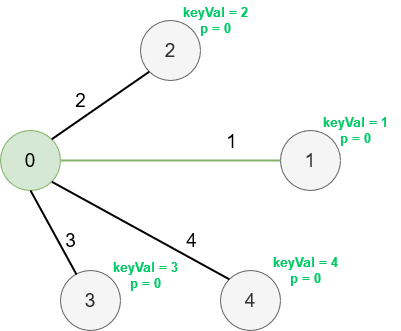

The diagram above was exported from draw.io. Its source (the exported page's mxGraphModel, read from the mxfile embedded in the PNG):
<mxGraphModel dx="1038" dy="536" grid="1" gridSize="10" guides="1" tooltips="1" connect="1" arrows="1" fold="1" page="1" pageScale="1" pageWidth="850" pageHeight="1100" math="0" shadow="0">
  <root>
    <mxCell id="0" />
    <mxCell id="1" parent="0" />
    <mxCell id="vKngDSbGEjpQ9PEVIVLv-49" value="&lt;font style=&quot;font-size: 19px&quot;&gt;0&lt;/font&gt;" style="ellipse;whiteSpace=wrap;html=1;aspect=fixed;fillColor=#d5e8d4;strokeColor=#82b366;" vertex="1" parent="1">
      <mxGeometry x="220" y="630" width="60" height="60" as="geometry" />
    </mxCell>
    <mxCell id="vKngDSbGEjpQ9PEVIVLv-50" value="&lt;font style=&quot;font-size: 19px&quot;&gt;1&lt;/font&gt;" style="ellipse;whiteSpace=wrap;html=1;aspect=fixed;fillColor=#f5f5f5;strokeColor=#666666;fontColor=#333333;" vertex="1" parent="1">
      <mxGeometry x="500" y="630" width="60" height="60" as="geometry" />
    </mxCell>
    <mxCell id="vKngDSbGEjpQ9PEVIVLv-51" value="&lt;font style=&quot;font-size: 19px&quot;&gt;2&lt;/font&gt;" style="ellipse;whiteSpace=wrap;html=1;aspect=fixed;fillColor=#f5f5f5;strokeColor=#666666;fontColor=#333333;" vertex="1" parent="1">
      <mxGeometry x="360" y="520" width="60" height="60" as="geometry" />
    </mxCell>
    <mxCell id="vKngDSbGEjpQ9PEVIVLv-52" value="&lt;font style=&quot;font-size: 19px&quot;&gt;3&lt;/font&gt;" style="ellipse;whiteSpace=wrap;html=1;aspect=fixed;fillColor=#f5f5f5;strokeColor=#666666;fontColor=#333333;" vertex="1" parent="1">
      <mxGeometry x="280" y="770" width="60" height="60" as="geometry" />
    </mxCell>
    <mxCell id="vKngDSbGEjpQ9PEVIVLv-53" value="&lt;font style=&quot;font-size: 19px&quot;&gt;4&lt;/font&gt;" style="ellipse;whiteSpace=wrap;html=1;aspect=fixed;fillColor=#f5f5f5;strokeColor=#666666;fontColor=#333333;" vertex="1" parent="1">
      <mxGeometry x="440" y="770" width="60" height="60" as="geometry" />
    </mxCell>
    <mxCell id="vKngDSbGEjpQ9PEVIVLv-54" value="" style="endArrow=none;html=1;rounded=0;fontSize=19;exitX=1;exitY=0.5;exitDx=0;exitDy=0;entryX=0;entryY=0.5;entryDx=0;entryDy=0;strokeWidth=2;fillColor=#d5e8d4;strokeColor=#82b366;" edge="1" parent="1" source="vKngDSbGEjpQ9PEVIVLv-49" target="vKngDSbGEjpQ9PEVIVLv-50">
      <mxGeometry width="50" height="50" relative="1" as="geometry">
        <mxPoint x="410" y="720" as="sourcePoint" />
        <mxPoint x="460" y="670" as="targetPoint" />
      </mxGeometry>
    </mxCell>
    <mxCell id="vKngDSbGEjpQ9PEVIVLv-55" value="1" style="edgeLabel;html=1;align=center;verticalAlign=middle;resizable=0;points=[];fontSize=19;" vertex="1" connectable="0" parent="vKngDSbGEjpQ9PEVIVLv-54">
      <mxGeometry x="-0.2091" y="-1" relative="1" as="geometry">
        <mxPoint x="83" y="-21" as="offset" />
      </mxGeometry>
    </mxCell>
    <mxCell id="vKngDSbGEjpQ9PEVIVLv-56" value="" style="endArrow=none;html=1;rounded=0;fontSize=19;exitX=1;exitY=0;exitDx=0;exitDy=0;entryX=0;entryY=1;entryDx=0;entryDy=0;strokeWidth=2;" edge="1" parent="1" source="vKngDSbGEjpQ9PEVIVLv-49" target="vKngDSbGEjpQ9PEVIVLv-51">
      <mxGeometry width="50" height="50" relative="1" as="geometry">
        <mxPoint x="410" y="720" as="sourcePoint" />
        <mxPoint x="460" y="670" as="targetPoint" />
      </mxGeometry>
    </mxCell>
    <mxCell id="vKngDSbGEjpQ9PEVIVLv-57" value="2" style="edgeLabel;html=1;align=center;verticalAlign=middle;resizable=0;points=[];fontSize=19;" vertex="1" connectable="0" parent="vKngDSbGEjpQ9PEVIVLv-56">
      <mxGeometry x="-0.2622" y="-1" relative="1" as="geometry">
        <mxPoint x="-8" y="-15" as="offset" />
      </mxGeometry>
    </mxCell>
    <mxCell id="vKngDSbGEjpQ9PEVIVLv-58" value="" style="endArrow=none;html=1;rounded=0;fontSize=19;exitX=1;exitY=1;exitDx=0;exitDy=0;entryX=0;entryY=0;entryDx=0;entryDy=0;strokeWidth=2;" edge="1" parent="1" source="vKngDSbGEjpQ9PEVIVLv-49" target="vKngDSbGEjpQ9PEVIVLv-53">
      <mxGeometry width="50" height="50" relative="1" as="geometry">
        <mxPoint x="410" y="720" as="sourcePoint" />
        <mxPoint x="460" y="670" as="targetPoint" />
      </mxGeometry>
    </mxCell>
    <mxCell id="vKngDSbGEjpQ9PEVIVLv-59" value="4" style="edgeLabel;html=1;align=center;verticalAlign=middle;resizable=0;points=[];fontSize=19;" vertex="1" connectable="0" parent="vKngDSbGEjpQ9PEVIVLv-58">
      <mxGeometry x="0.5159" y="2" relative="1" as="geometry">
        <mxPoint x="3" y="-14" as="offset" />
      </mxGeometry>
    </mxCell>
    <mxCell id="vKngDSbGEjpQ9PEVIVLv-60" value="" style="endArrow=none;html=1;rounded=0;fontSize=19;exitX=0.5;exitY=1;exitDx=0;exitDy=0;entryX=0.267;entryY=0.067;entryDx=0;entryDy=0;entryPerimeter=0;strokeWidth=2;" edge="1" parent="1" source="vKngDSbGEjpQ9PEVIVLv-49" target="vKngDSbGEjpQ9PEVIVLv-52">
      <mxGeometry width="50" height="50" relative="1" as="geometry">
        <mxPoint x="410" y="720" as="sourcePoint" />
        <mxPoint x="460" y="670" as="targetPoint" />
      </mxGeometry>
    </mxCell>
    <mxCell id="vKngDSbGEjpQ9PEVIVLv-61" value="3" style="edgeLabel;html=1;align=center;verticalAlign=middle;resizable=0;points=[];fontSize=19;" vertex="1" connectable="0" parent="vKngDSbGEjpQ9PEVIVLv-60">
      <mxGeometry x="0.4296" relative="1" as="geometry">
        <mxPoint x="7" y="-10" as="offset" />
      </mxGeometry>
    </mxCell>
    <mxCell id="vKngDSbGEjpQ9PEVIVLv-62" value="&lt;div style=&quot;font-size: 13px;&quot;&gt;&lt;font style=&quot;font-size: 13px;&quot; color=&quot;#00CC66&quot;&gt;&lt;b style=&quot;font-size: 13px;&quot;&gt;&lt;font style=&quot;font-size: 13px;&quot;&gt;keyVal = 2&lt;/font&gt;&lt;/b&gt;&lt;/font&gt;&lt;/div&gt;&lt;div style=&quot;font-size: 13px;&quot;&gt;&lt;font style=&quot;font-size: 13px;&quot; color=&quot;#00CC66&quot;&gt;&lt;b style=&quot;font-size: 13px;&quot;&gt;&lt;font style=&quot;font-size: 13px;&quot;&gt;p = 0&lt;/font&gt;&lt;/b&gt;&lt;/font&gt;&lt;/div&gt;" style="text;html=1;strokeColor=none;fillColor=none;align=center;verticalAlign=middle;whiteSpace=wrap;rounded=0;fontSize=13;fontColor=#000000;" vertex="1" parent="1">
      <mxGeometry x="390" y="500" width="90" height="40" as="geometry" />
    </mxCell>
    <mxCell id="vKngDSbGEjpQ9PEVIVLv-63" value="&lt;div style=&quot;font-size: 13px;&quot;&gt;&lt;font style=&quot;font-size: 13px;&quot; color=&quot;#00CC66&quot;&gt;&lt;b style=&quot;font-size: 13px;&quot;&gt;&lt;font style=&quot;font-size: 13px;&quot;&gt;keyVal = 1&lt;/font&gt;&lt;/b&gt;&lt;/font&gt;&lt;/div&gt;&lt;div style=&quot;font-size: 13px;&quot;&gt;&lt;font style=&quot;font-size: 13px;&quot; color=&quot;#00CC66&quot;&gt;&lt;b style=&quot;font-size: 13px;&quot;&gt;&lt;font style=&quot;font-size: 13px;&quot;&gt;p = 0&lt;/font&gt;&lt;/b&gt;&lt;/font&gt;&lt;/div&gt;" style="text;html=1;strokeColor=none;fillColor=none;align=center;verticalAlign=middle;whiteSpace=wrap;rounded=0;fontSize=13;fontColor=#000000;" vertex="1" parent="1">
      <mxGeometry x="530" y="610" width="90" height="40" as="geometry" />
    </mxCell>
    <mxCell id="vKngDSbGEjpQ9PEVIVLv-64" value="&lt;div style=&quot;font-size: 13px;&quot;&gt;&lt;font style=&quot;font-size: 13px;&quot; color=&quot;#00CC66&quot;&gt;&lt;b style=&quot;font-size: 13px;&quot;&gt;&lt;font style=&quot;font-size: 13px;&quot;&gt;keyVal = 4&lt;/font&gt;&lt;/b&gt;&lt;/font&gt;&lt;/div&gt;&lt;div style=&quot;font-size: 13px;&quot;&gt;&lt;font style=&quot;font-size: 13px;&quot; color=&quot;#00CC66&quot;&gt;&lt;b style=&quot;font-size: 13px;&quot;&gt;&lt;font style=&quot;font-size: 13px;&quot;&gt;p = 0&lt;/font&gt;&lt;/b&gt;&lt;/font&gt;&lt;/div&gt;" style="text;html=1;strokeColor=none;fillColor=none;align=center;verticalAlign=middle;whiteSpace=wrap;rounded=0;fontSize=13;fontColor=#000000;" vertex="1" parent="1">
      <mxGeometry x="480" y="750" width="90" height="40" as="geometry" />
    </mxCell>
    <mxCell id="vKngDSbGEjpQ9PEVIVLv-65" value="&lt;div style=&quot;font-size: 13px;&quot;&gt;&lt;font style=&quot;font-size: 13px;&quot; color=&quot;#00CC66&quot;&gt;&lt;b style=&quot;font-size: 13px;&quot;&gt;&lt;font style=&quot;font-size: 13px;&quot;&gt;keyVal = 3&lt;/font&gt;&lt;/b&gt;&lt;/font&gt;&lt;/div&gt;&lt;div style=&quot;font-size: 13px;&quot;&gt;&lt;font style=&quot;font-size: 13px;&quot; color=&quot;#00CC66&quot;&gt;&lt;b style=&quot;font-size: 13px;&quot;&gt;&lt;font style=&quot;font-size: 13px;&quot;&gt;p = 0&lt;/font&gt;&lt;/b&gt;&lt;/font&gt;&lt;/div&gt;" style="text;html=1;strokeColor=none;fillColor=none;align=center;verticalAlign=middle;whiteSpace=wrap;rounded=0;fontSize=13;fontColor=#000000;" vertex="1" parent="1">
      <mxGeometry x="320" y="760" width="90" height="30" as="geometry" />
    </mxCell>
  </root>
</mxGraphModel>